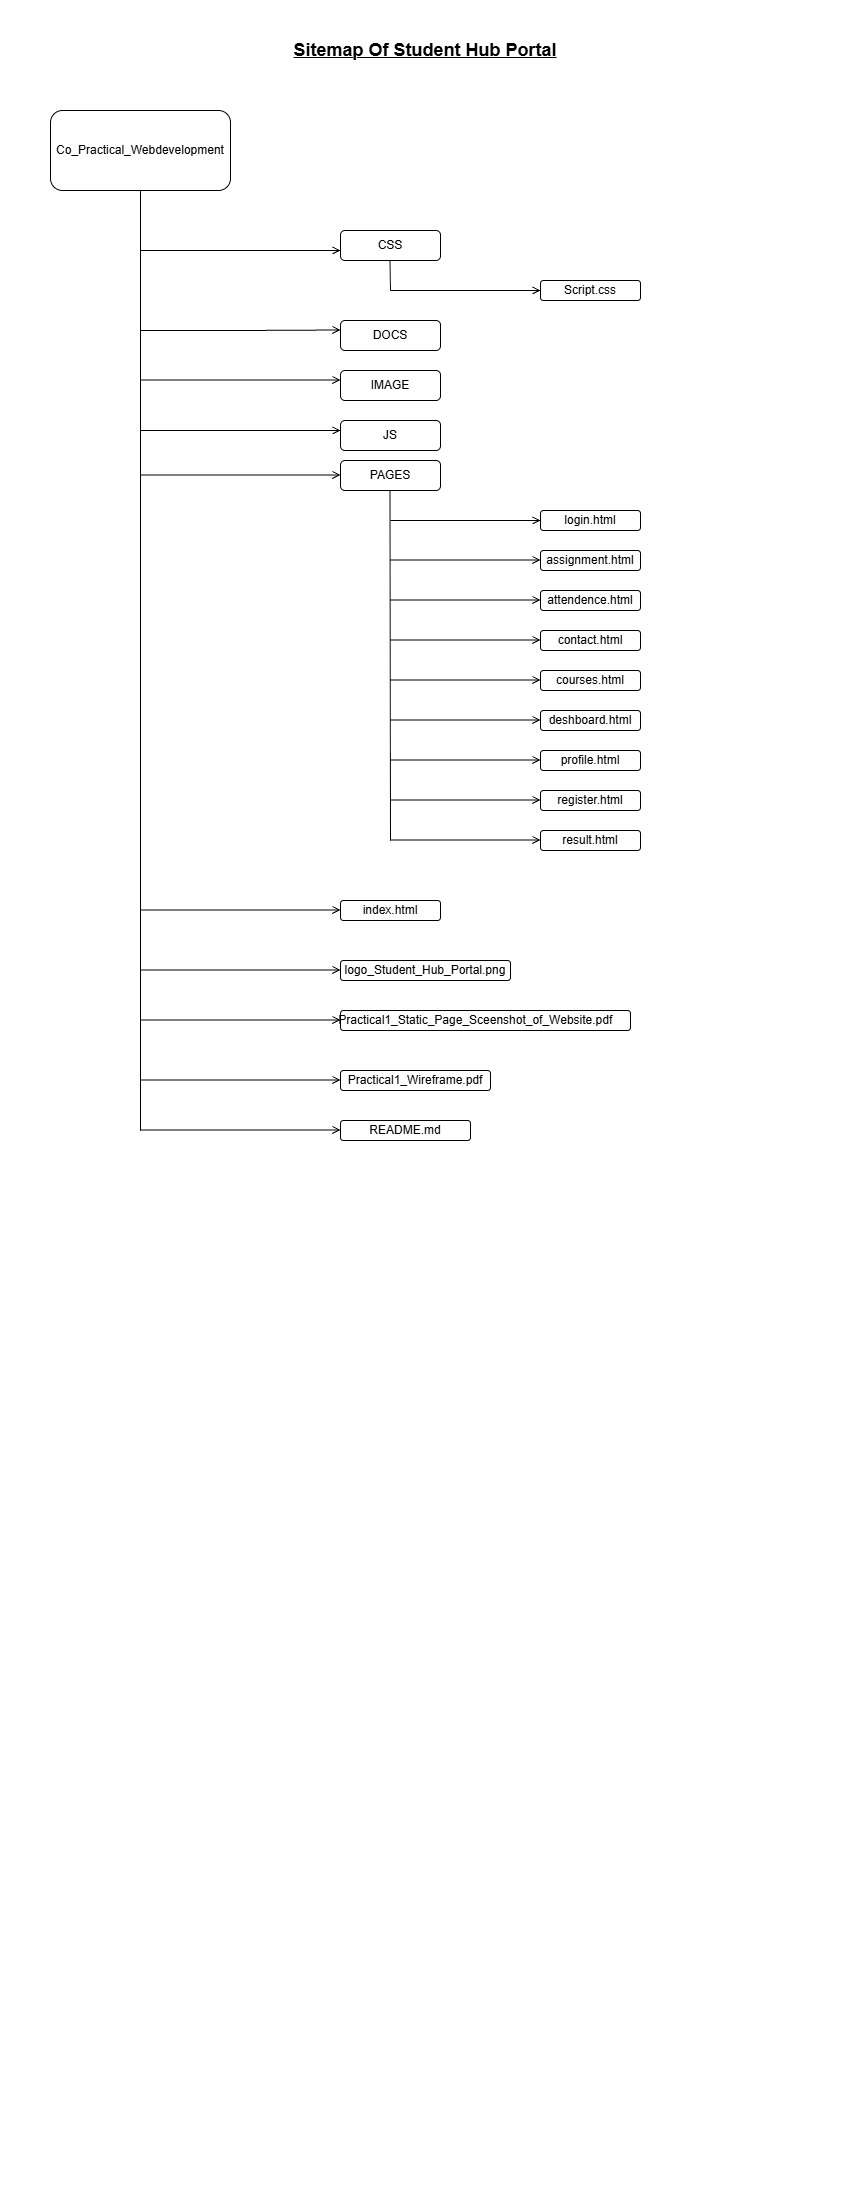

The diagram above was exported from draw.io. Its source (the exported page's mxGraphModel, read from the mxfile embedded in the PNG):
<mxGraphModel dx="1030" dy="562" grid="1" gridSize="10" guides="1" tooltips="1" connect="1" arrows="1" fold="1" page="1" pageScale="1" pageWidth="850" pageHeight="1100" math="0" shadow="0">
  <root>
    <mxCell id="0" />
    <mxCell id="1" parent="0" />
    <mxCell id="nMCLwcUPlNzb54BgyerA-1" parent="1" style="text;html=1;whiteSpace=wrap;strokeColor=none;fillColor=none;align=center;verticalAlign=middle;rounded=0;fontStyle=5" value="&lt;font style=&quot;font-size: 18px;&quot;&gt;Sitemap Of Student Hub Portal&lt;/font&gt;" vertex="1">
      <mxGeometry height="40" width="270" x="290" y="30" as="geometry" />
    </mxCell>
    <mxCell id="nMCLwcUPlNzb54BgyerA-8" edge="1" parent="1" style="edgeStyle=orthogonalEdgeStyle;rounded=0;orthogonalLoop=1;jettySize=auto;html=1;elbow=vertical;endArrow=open;endFill=0;">
      <mxGeometry relative="1" as="geometry">
        <mxPoint x="140" y="250" as="sourcePoint" />
        <mxPoint x="340" y="250" as="targetPoint" />
      </mxGeometry>
    </mxCell>
    <mxCell id="nMCLwcUPlNzb54BgyerA-9" edge="1" parent="1" source="nMCLwcUPlNzb54BgyerA-2" style="edgeStyle=none;rounded=0;orthogonalLoop=1;jettySize=auto;html=1;exitX=0.5;exitY=1;exitDx=0;exitDy=0;elbow=vertical;endArrow=none;endFill=0;">
      <mxGeometry relative="1" as="geometry">
        <mxPoint x="140" y="1130" as="targetPoint" />
      </mxGeometry>
    </mxCell>
    <mxCell id="nMCLwcUPlNzb54BgyerA-2" parent="1" style="rounded=1;whiteSpace=wrap;html=1;" value="Co_Practical_Webdevelopment" vertex="1">
      <mxGeometry height="80" width="180" x="50" y="110" as="geometry" />
    </mxCell>
    <mxCell id="nMCLwcUPlNzb54BgyerA-10" parent="1" style="rounded=1;whiteSpace=wrap;html=1;" value="CSS" vertex="1">
      <mxGeometry height="30" width="100" x="340" y="230" as="geometry" />
    </mxCell>
    <mxCell id="nMCLwcUPlNzb54BgyerA-11" parent="1" style="rounded=1;whiteSpace=wrap;html=1;" value="DOCS" vertex="1">
      <mxGeometry height="30" width="100" x="340" y="320" as="geometry" />
    </mxCell>
    <mxCell id="nMCLwcUPlNzb54BgyerA-12" parent="1" style="rounded=1;whiteSpace=wrap;html=1;" value="IMAGE" vertex="1">
      <mxGeometry height="30" width="100" x="340" y="370" as="geometry" />
    </mxCell>
    <mxCell id="nMCLwcUPlNzb54BgyerA-13" parent="1" style="rounded=1;whiteSpace=wrap;html=1;" value="JS" vertex="1">
      <mxGeometry height="30" width="100" x="340" y="420" as="geometry" />
    </mxCell>
    <mxCell id="nMCLwcUPlNzb54BgyerA-14" parent="1" style="rounded=1;whiteSpace=wrap;html=1;" value="PAGES" vertex="1">
      <mxGeometry height="30" width="100" x="340" y="460" as="geometry" />
    </mxCell>
    <mxCell id="nMCLwcUPlNzb54BgyerA-20" edge="1" parent="1" source="nMCLwcUPlNzb54BgyerA-11" style="edgeStyle=orthogonalEdgeStyle;rounded=0;orthogonalLoop=1;jettySize=auto;html=1;innerLoopWaypoints=1;exitX=0.5;exitY=1;exitDx=0;exitDy=0;elbow=vertical;" target="nMCLwcUPlNzb54BgyerA-11">
      <mxGeometry relative="1" as="geometry" />
    </mxCell>
    <mxCell id="nMCLwcUPlNzb54BgyerA-22" edge="1" parent="1" style="edgeStyle=none;rounded=0;orthogonalLoop=1;jettySize=auto;html=1;exitX=0.5;exitY=1;exitDx=0;exitDy=0;elbow=vertical;endArrow=none;endFill=0;">
      <mxGeometry relative="1" as="geometry">
        <mxPoint x="389.5" y="260" as="sourcePoint" />
        <mxPoint x="390" y="290" as="targetPoint" />
      </mxGeometry>
    </mxCell>
    <mxCell id="nMCLwcUPlNzb54BgyerA-23" edge="1" parent="1" style="edgeStyle=orthogonalEdgeStyle;rounded=0;orthogonalLoop=1;jettySize=auto;html=1;elbow=vertical;endArrow=open;endFill=0;">
      <mxGeometry relative="1" as="geometry">
        <mxPoint x="390" y="290" as="sourcePoint" />
        <mxPoint x="540" y="290" as="targetPoint" />
      </mxGeometry>
    </mxCell>
    <mxCell id="nMCLwcUPlNzb54BgyerA-24" parent="1" style="rounded=1;whiteSpace=wrap;html=1;" value="Script.css" vertex="1">
      <mxGeometry height="20" width="100" x="540" y="280" as="geometry" />
    </mxCell>
    <mxCell id="nMCLwcUPlNzb54BgyerA-27" edge="1" parent="1" style="edgeStyle=orthogonalEdgeStyle;rounded=0;orthogonalLoop=1;jettySize=auto;html=1;elbow=vertical;endArrow=open;endFill=0;">
      <mxGeometry relative="1" as="geometry">
        <mxPoint x="140" y="330" as="sourcePoint" />
        <mxPoint x="340" y="329.5" as="targetPoint" />
      </mxGeometry>
    </mxCell>
    <mxCell id="nMCLwcUPlNzb54BgyerA-28" edge="1" parent="1" style="edgeStyle=orthogonalEdgeStyle;rounded=0;orthogonalLoop=1;jettySize=auto;html=1;elbow=vertical;endArrow=open;endFill=0;">
      <mxGeometry relative="1" as="geometry">
        <mxPoint x="140" y="379.5" as="sourcePoint" />
        <mxPoint x="340" y="379.5" as="targetPoint" />
      </mxGeometry>
    </mxCell>
    <mxCell id="nMCLwcUPlNzb54BgyerA-29" edge="1" parent="1" style="edgeStyle=orthogonalEdgeStyle;rounded=0;orthogonalLoop=1;jettySize=auto;html=1;elbow=vertical;endArrow=open;endFill=0;">
      <mxGeometry relative="1" as="geometry">
        <mxPoint x="140" y="430" as="sourcePoint" />
        <mxPoint x="340" y="430" as="targetPoint" />
      </mxGeometry>
    </mxCell>
    <mxCell id="nMCLwcUPlNzb54BgyerA-30" edge="1" parent="1" style="edgeStyle=orthogonalEdgeStyle;rounded=0;orthogonalLoop=1;jettySize=auto;html=1;elbow=vertical;endArrow=open;endFill=0;">
      <mxGeometry relative="1" as="geometry">
        <mxPoint x="140" y="474.5" as="sourcePoint" />
        <mxPoint x="340" y="474.5" as="targetPoint" />
      </mxGeometry>
    </mxCell>
    <mxCell id="nMCLwcUPlNzb54BgyerA-32" edge="1" parent="1" style="edgeStyle=none;rounded=0;orthogonalLoop=1;jettySize=auto;html=1;exitX=0.5;exitY=1;exitDx=0;exitDy=0;elbow=vertical;endArrow=none;endFill=0;">
      <mxGeometry relative="1" as="geometry">
        <mxPoint x="389.5" y="490" as="sourcePoint" />
        <mxPoint x="390" y="840" as="targetPoint" />
      </mxGeometry>
    </mxCell>
    <mxCell id="nMCLwcUPlNzb54BgyerA-33" edge="1" parent="1" style="edgeStyle=orthogonalEdgeStyle;rounded=0;orthogonalLoop=1;jettySize=auto;html=1;elbow=vertical;endArrow=open;endFill=0;">
      <mxGeometry relative="1" as="geometry">
        <mxPoint x="390" y="520" as="sourcePoint" />
        <mxPoint x="540" y="520" as="targetPoint" />
      </mxGeometry>
    </mxCell>
    <mxCell id="nMCLwcUPlNzb54BgyerA-34" parent="1" style="rounded=1;whiteSpace=wrap;html=1;" value="login.html" vertex="1">
      <mxGeometry height="20" width="100" x="540" y="510" as="geometry" />
    </mxCell>
    <mxCell id="nMCLwcUPlNzb54BgyerA-35" parent="1" style="rounded=1;whiteSpace=wrap;html=1;" value="assignment.html" vertex="1">
      <mxGeometry height="20" width="100" x="540" y="550" as="geometry" />
    </mxCell>
    <mxCell id="nMCLwcUPlNzb54BgyerA-36" parent="1" style="rounded=1;whiteSpace=wrap;html=1;" value="attendence.html" vertex="1">
      <mxGeometry height="20" width="100" x="540" y="590" as="geometry" />
    </mxCell>
    <mxCell id="nMCLwcUPlNzb54BgyerA-37" parent="1" style="rounded=1;whiteSpace=wrap;html=1;" value="contact.html" vertex="1">
      <mxGeometry height="20" width="100" x="540" y="630" as="geometry" />
    </mxCell>
    <mxCell id="nMCLwcUPlNzb54BgyerA-38" parent="1" style="rounded=1;whiteSpace=wrap;html=1;" value="courses.html" vertex="1">
      <mxGeometry height="20" width="100" x="540" y="670" as="geometry" />
    </mxCell>
    <mxCell id="nMCLwcUPlNzb54BgyerA-39" parent="1" style="rounded=1;whiteSpace=wrap;html=1;" value="deshboard.html" vertex="1">
      <mxGeometry height="20" width="100" x="540" y="710" as="geometry" />
    </mxCell>
    <mxCell id="nMCLwcUPlNzb54BgyerA-40" parent="1" style="rounded=1;whiteSpace=wrap;html=1;" value="profile.html" vertex="1">
      <mxGeometry height="20" width="100" x="540" y="750" as="geometry" />
    </mxCell>
    <mxCell id="nMCLwcUPlNzb54BgyerA-41" parent="1" style="rounded=1;whiteSpace=wrap;html=1;" value="register.html" vertex="1">
      <mxGeometry height="20" width="100" x="540" y="790" as="geometry" />
    </mxCell>
    <mxCell id="nMCLwcUPlNzb54BgyerA-42" parent="1" style="rounded=1;whiteSpace=wrap;html=1;" value="result.html" vertex="1">
      <mxGeometry height="20" width="100" x="540" y="830" as="geometry" />
    </mxCell>
    <mxCell id="nMCLwcUPlNzb54BgyerA-43" edge="1" parent="1" style="edgeStyle=orthogonalEdgeStyle;rounded=0;orthogonalLoop=1;jettySize=auto;html=1;elbow=vertical;endArrow=open;endFill=0;">
      <mxGeometry relative="1" as="geometry">
        <mxPoint x="390" y="559.5" as="sourcePoint" />
        <mxPoint x="540" y="559.5" as="targetPoint" />
      </mxGeometry>
    </mxCell>
    <mxCell id="nMCLwcUPlNzb54BgyerA-44" edge="1" parent="1" style="edgeStyle=orthogonalEdgeStyle;rounded=0;orthogonalLoop=1;jettySize=auto;html=1;elbow=vertical;endArrow=open;endFill=0;">
      <mxGeometry relative="1" as="geometry">
        <mxPoint x="390" y="599.5" as="sourcePoint" />
        <mxPoint x="540" y="599.5" as="targetPoint" />
      </mxGeometry>
    </mxCell>
    <mxCell id="nMCLwcUPlNzb54BgyerA-45" edge="1" parent="1" style="edgeStyle=orthogonalEdgeStyle;rounded=0;orthogonalLoop=1;jettySize=auto;html=1;elbow=vertical;endArrow=open;endFill=0;">
      <mxGeometry relative="1" as="geometry">
        <mxPoint x="390" y="639.5" as="sourcePoint" />
        <mxPoint x="540" y="639.5" as="targetPoint" />
      </mxGeometry>
    </mxCell>
    <mxCell id="nMCLwcUPlNzb54BgyerA-46" edge="1" parent="1" style="edgeStyle=orthogonalEdgeStyle;rounded=0;orthogonalLoop=1;jettySize=auto;html=1;elbow=vertical;endArrow=open;endFill=0;">
      <mxGeometry relative="1" as="geometry">
        <mxPoint x="390" y="679.5" as="sourcePoint" />
        <mxPoint x="540" y="679.5" as="targetPoint" />
      </mxGeometry>
    </mxCell>
    <mxCell id="nMCLwcUPlNzb54BgyerA-47" edge="1" parent="1" style="edgeStyle=orthogonalEdgeStyle;rounded=0;orthogonalLoop=1;jettySize=auto;html=1;elbow=vertical;endArrow=open;endFill=0;">
      <mxGeometry relative="1" as="geometry">
        <mxPoint x="390" y="719.5" as="sourcePoint" />
        <mxPoint x="540" y="719.5" as="targetPoint" />
      </mxGeometry>
    </mxCell>
    <mxCell id="nMCLwcUPlNzb54BgyerA-48" edge="1" parent="1" style="edgeStyle=orthogonalEdgeStyle;rounded=0;orthogonalLoop=1;jettySize=auto;html=1;elbow=vertical;endArrow=open;endFill=0;">
      <mxGeometry relative="1" as="geometry">
        <mxPoint x="390" y="759.5" as="sourcePoint" />
        <mxPoint x="540" y="759.5" as="targetPoint" />
      </mxGeometry>
    </mxCell>
    <mxCell id="nMCLwcUPlNzb54BgyerA-49" edge="1" parent="1" style="edgeStyle=orthogonalEdgeStyle;rounded=0;orthogonalLoop=1;jettySize=auto;html=1;elbow=vertical;endArrow=open;endFill=0;">
      <mxGeometry relative="1" as="geometry">
        <mxPoint x="390" y="799.5" as="sourcePoint" />
        <mxPoint x="540" y="799.5" as="targetPoint" />
      </mxGeometry>
    </mxCell>
    <mxCell id="nMCLwcUPlNzb54BgyerA-50" edge="1" parent="1" style="edgeStyle=orthogonalEdgeStyle;rounded=0;orthogonalLoop=1;jettySize=auto;html=1;elbow=vertical;endArrow=open;endFill=0;">
      <mxGeometry relative="1" as="geometry">
        <mxPoint x="390" y="839.5" as="sourcePoint" />
        <mxPoint x="540" y="839.5" as="targetPoint" />
      </mxGeometry>
    </mxCell>
    <mxCell id="nMCLwcUPlNzb54BgyerA-52" parent="1" style="rounded=1;whiteSpace=wrap;html=1;" value="index.html" vertex="1">
      <mxGeometry height="20" width="100" x="340" y="900" as="geometry" />
    </mxCell>
    <mxCell id="nMCLwcUPlNzb54BgyerA-53" parent="1" style="rounded=1;whiteSpace=wrap;html=1;" value="logo_Student_Hub_Portal.png" vertex="1">
      <mxGeometry height="20" width="170" x="340" y="960" as="geometry" />
    </mxCell>
    <mxCell id="nMCLwcUPlNzb54BgyerA-54" edge="1" parent="1" style="edgeStyle=orthogonalEdgeStyle;rounded=0;orthogonalLoop=1;jettySize=auto;html=1;elbow=vertical;endArrow=open;endFill=0;">
      <mxGeometry relative="1" as="geometry">
        <mxPoint x="140" y="909.5" as="sourcePoint" />
        <mxPoint x="340" y="909.5" as="targetPoint" />
      </mxGeometry>
    </mxCell>
    <mxCell id="nMCLwcUPlNzb54BgyerA-55" parent="1" style="rounded=1;whiteSpace=wrap;html=1;" value="Practical1_Static_Page_Sceenshot_of_Website.pdf&lt;span style=&quot;white-space: pre;&quot;&gt;&#09;&lt;/span&gt;" vertex="1">
      <mxGeometry height="20" width="290" x="340" y="1010" as="geometry" />
    </mxCell>
    <mxCell id="nMCLwcUPlNzb54BgyerA-56" parent="1" style="rounded=1;whiteSpace=wrap;html=1;" value="Practical1_Wireframe.pdf" vertex="1">
      <mxGeometry height="20" width="150" x="340" y="1070" as="geometry" />
    </mxCell>
    <mxCell id="nMCLwcUPlNzb54BgyerA-57" parent="1" style="rounded=1;whiteSpace=wrap;html=1;" value="README.md" vertex="1">
      <mxGeometry height="20" width="130" x="340" y="1120" as="geometry" />
    </mxCell>
    <mxCell id="nMCLwcUPlNzb54BgyerA-58" edge="1" parent="1" style="edgeStyle=orthogonalEdgeStyle;rounded=0;orthogonalLoop=1;jettySize=auto;html=1;elbow=vertical;endArrow=open;endFill=0;">
      <mxGeometry relative="1" as="geometry">
        <mxPoint x="140" y="969.5" as="sourcePoint" />
        <mxPoint x="340" y="969.5" as="targetPoint" />
      </mxGeometry>
    </mxCell>
    <mxCell id="nMCLwcUPlNzb54BgyerA-59" edge="1" parent="1" style="edgeStyle=orthogonalEdgeStyle;rounded=0;orthogonalLoop=1;jettySize=auto;html=1;elbow=vertical;endArrow=open;endFill=0;">
      <mxGeometry relative="1" as="geometry">
        <mxPoint x="140" y="1019.5" as="sourcePoint" />
        <mxPoint x="340" y="1019.5" as="targetPoint" />
      </mxGeometry>
    </mxCell>
    <mxCell id="nMCLwcUPlNzb54BgyerA-60" edge="1" parent="1" style="edgeStyle=orthogonalEdgeStyle;rounded=0;orthogonalLoop=1;jettySize=auto;html=1;elbow=vertical;endArrow=open;endFill=0;">
      <mxGeometry relative="1" as="geometry">
        <mxPoint x="140" y="1079.5" as="sourcePoint" />
        <mxPoint x="340" y="1079.5" as="targetPoint" />
      </mxGeometry>
    </mxCell>
    <mxCell id="nMCLwcUPlNzb54BgyerA-61" edge="1" parent="1" style="edgeStyle=orthogonalEdgeStyle;rounded=0;orthogonalLoop=1;jettySize=auto;html=1;elbow=vertical;endArrow=open;endFill=0;">
      <mxGeometry relative="1" as="geometry">
        <mxPoint x="140" y="1129.5" as="sourcePoint" />
        <mxPoint x="340" y="1129.5" as="targetPoint" />
      </mxGeometry>
    </mxCell>
  </root>
</mxGraphModel>